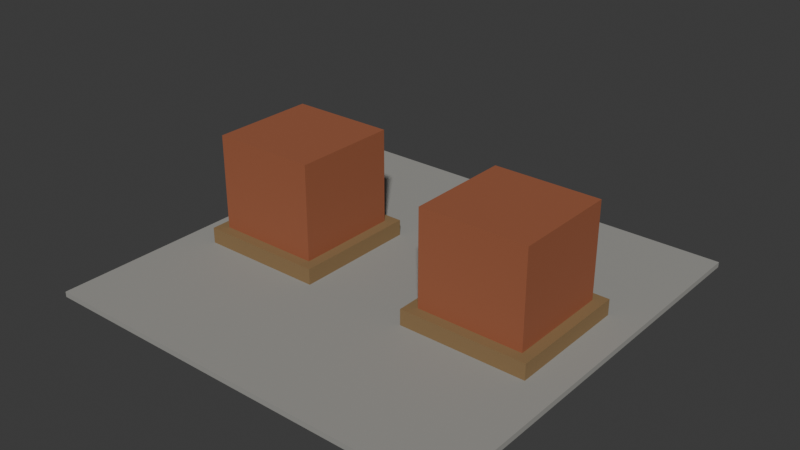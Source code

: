 # Source: brick-pallets.blend  (saved by Blender 5.2.44; exported with 4.5.12 LTS)
import bpy
from mathutils import Matrix  # noqa: F401  (used for matrix-valued properties, if any)

bpy.ops.wm.read_factory_settings(use_empty=True)
scene = bpy.context.scene
scene.name = 'Scene'

# ---- collections
col_collection = bpy.data.collections.new('Collection'); scene.collection.children.link(col_collection)

# ---- materials (node trees are filled in below, after node groups)
mat_concrete = bpy.data.materials.new('concrete')
mat_concrete.diffuse_color = (0.3231, 0.3185, 0.2961, 1.0)
mat_pallet = bpy.data.materials.new('pallet')
mat_pallet.diffuse_color = (0.2542, 0.159, 0.06848, 1.0)
mat_brick = bpy.data.materials.new('brick')
mat_brick.diffuse_color = (0.3278, 0.1022, 0.04519, 1.0)

# ---- material node trees
mat_concrete.use_nodes = True; mat_concrete.node_tree.nodes.clear()
_N = mat_concrete.node_tree.nodes; _L = mat_concrete.node_tree.links
n0 = _N.new('ShaderNodeBsdfPrincipled'); n0.name = 'Principled BSDF'; n0.location = (-200, 100)
n0.inputs[0].default_value = (0.3231, 0.3185, 0.2961, 1.0)
n0.inputs[2].default_value = 0.85
n0.inputs[10].default_value = 0.005
n1 = _N.new('ShaderNodeOutputMaterial'); n1.name = 'Material Output'; n1.location = (200, 100)
_L.new(n0.outputs[0], n1.inputs[0])
n1.is_active_output = True
mat_pallet.use_nodes = True; mat_pallet.node_tree.nodes.clear()
_N = mat_pallet.node_tree.nodes; _L = mat_pallet.node_tree.links
n0 = _N.new('ShaderNodeBsdfPrincipled'); n0.name = 'Principled BSDF'; n0.location = (-200, 100)
n0.inputs[0].default_value = (0.2542, 0.159, 0.06848, 1.0)
n0.inputs[2].default_value = 0.85
n0.inputs[10].default_value = 0.005
n1 = _N.new('ShaderNodeOutputMaterial'); n1.name = 'Material Output'; n1.location = (200, 100)
_L.new(n0.outputs[0], n1.inputs[0])
n1.is_active_output = True
mat_brick.use_nodes = True; mat_brick.node_tree.nodes.clear()
_N = mat_brick.node_tree.nodes; _L = mat_brick.node_tree.links
n0 = _N.new('ShaderNodeBsdfPrincipled'); n0.name = 'Principled BSDF'; n0.location = (-200, 100)
n0.inputs[0].default_value = (0.3278, 0.1022, 0.04519, 1.0)
n0.inputs[2].default_value = 0.85
n0.inputs[10].default_value = 0.005
n1 = _N.new('ShaderNodeOutputMaterial'); n1.name = 'Material Output'; n1.location = (200, 100)
_L.new(n0.outputs[0], n1.inputs[0])
n1.is_active_output = True

# ---- world
world_world = bpy.data.worlds.new('World'); scene.world = world_world
world_world.use_nodes = True; world_world.node_tree.nodes.clear()
_N = world_world.node_tree.nodes; _L = world_world.node_tree.links
n0 = _N.new('ShaderNodeOutputWorld'); n0.name = 'World Output'; n0.location = (200, 100)
n1 = _N.new('ShaderNodeBackground'); n1.name = 'Background'; n1.location = (-200, 100)
n1.inputs[0].default_value = (0.05088, 0.05088, 0.05088, 1.0)
_L.new(n1.outputs[0], n0.inputs[0])
n0.is_active_output = True
world_world.color = (0.05088, 0.05088, 0.05088)
world_world.sun_shadow_jitter_overblur = 0.0

# ---- meshes
me_concrete = bpy.data.meshes.new('concrete')
me_concrete.from_pydata([(-2.0, -2.0, 0.0), (2.0, -2.0, 0.0), (2.0, 2.0, 0.0), (-2.0, 2.0, 0.0), (-2.0, -2.0, 0.05), (2.0, -2.0, 0.05), (2.0, 2.0, 0.05), (-2.0, 2.0, 0.05), (-1.7, -0.6, 0.05), (-0.5, -0.6, 0.05), (-0.5, 0.6, 0.05), (-1.7, 0.6, 0.05), (-1.7, -0.6, 0.2), (-0.5, -0.6, 0.2), (-0.5, 0.6, 0.2), (-1.7, 0.6, 0.2), (-1.6, -0.5, 0.2), (-0.6, -0.5, 0.2), (-0.6, 0.5, 0.2), (-1.6, 0.5, 0.2), (-1.6, -0.5, 1.1), (-0.6, -0.5, 1.1), (-0.6, 0.5, 1.1), (-1.6, 0.5, 1.1), (0.5, -0.6, 0.05), (1.7, -0.6, 0.05), (1.7, 0.6, 0.05), (0.5, 0.6, 0.05), (0.5, -0.6, 0.2), (1.7, -0.6, 0.2), (1.7, 0.6, 0.2), (0.5, 0.6, 0.2), (0.6, -0.5, 0.2), (1.6, -0.5, 0.2), (1.6, 0.5, 0.2), (0.6, 0.5, 0.2), (0.6, -0.5, 1.1), (1.6, -0.5, 1.1), (1.6, 0.5, 1.1), (0.6, 0.5, 1.1)], [], [(0, 3, 2, 1), (4, 5, 6, 7), (0, 1, 5, 4), (1, 2, 6, 5), (2, 3, 7, 6), (3, 0, 4, 7), (8, 11, 10, 9), (12, 13, 14, 15), (8, 9, 13, 12), (9, 10, 14, 13), (10, 11, 15, 14), (11, 8, 12, 15), (16, 19, 18, 17), (20, 21, 22, 23), (16, 17, 21, 20), (17, 18, 22, 21), (18, 19, 23, 22), (19, 16, 20, 23), (24, 27, 26, 25), (28, 29, 30, 31), (24, 25, 29, 28), (25, 26, 30, 29), (26, 27, 31, 30), (27, 24, 28, 31), (32, 35, 34, 33), (36, 37, 38, 39), (32, 33, 37, 36), (33, 34, 38, 37), (34, 35, 39, 38), (35, 32, 36, 39)])
me_concrete.polygons.foreach_set('material_index', [0, 0, 0, 0, 0, 0, 1, 1, 1, 1, 1, 1, 2, 2, 2, 2, 2, 2, 1, 1, 1, 1, 1, 1, 2, 2, 2, 2, 2, 2])
me_concrete.materials.append(mat_concrete)
me_concrete.materials.append(mat_pallet)
me_concrete.materials.append(mat_brick)
me_concrete.update()

# ---- objects
ob_brick_pallets = bpy.data.objects.new('brick-pallets', me_concrete)

# ---- transforms, parenting, visibility, modifiers, constraints
ob_brick_pallets.location = (0.0, 0.0, 0.0)

# ---- collection membership
col_collection.objects.link(ob_brick_pallets)

# ---- scene / render settings (as saved in the file)
scene.frame_start = 1; scene.frame_end = 250; scene.frame_set(1)
scene.render.engine = 'BLENDER_EEVEE_NEXT'
scene.render.bake_bias = 0.0
scene.render.bake_samples = 0
scene.render.compositor_device = 'GPU'
scene.eevee.use_volume_custom_range = False
scene.eevee.fast_gi_thickness_near = 0.1
scene.eevee.fast_gi_thickness_far = 0.0
scene.eevee.ray_tracing_options.screen_trace_thickness = 0.1
bpy.context.view_layer.update()

# ---- added for rendering (the .blend has no active camera and no usable light): camera, sun
cam_auto = bpy.data.cameras.new('AutoCamera')
cam_auto.lens = 50.0
cam_auto.sensor_width = 36.0
cam_auto.clip_end = 1000.0
ob_auto_camera = bpy.data.objects.new('AutoCamera', cam_auto)
scene.collection.objects.link(ob_auto_camera)
ob_auto_camera.location = (5.3319, -6.39827, 4.81552)
ob_auto_camera.rotation_euler = (1.09748, -7.21219e-08, 0.694738)
scene.camera = ob_auto_camera
light_auto_sun = bpy.data.lights.new('AutoSun', 'SUN')
light_auto_sun.energy = 3.0
light_auto_sun.angle = 0.0523599
ob_auto_sun = bpy.data.objects.new('AutoSun', light_auto_sun)
scene.collection.objects.link(ob_auto_sun)
ob_auto_sun.rotation_euler = (0.872665, 0.174533, 0.523599)
bpy.context.view_layer.update()
